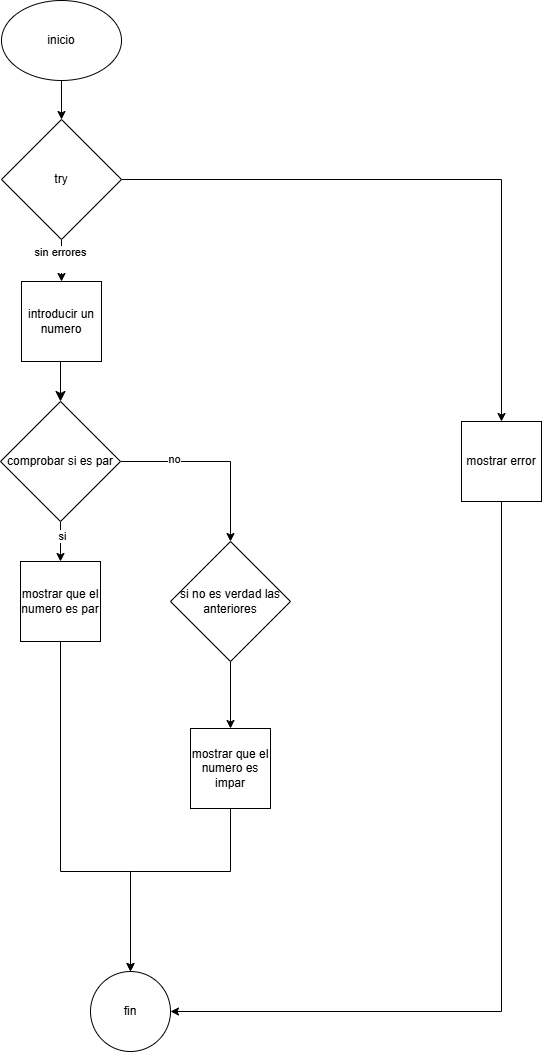

The diagram above was exported from draw.io. Its source (the exported page's mxGraphModel, read from the mxfile embedded in the PNG):
<mxGraphModel dx="946" dy="643" grid="1" gridSize="10" guides="1" tooltips="1" connect="1" arrows="1" fold="1" page="1" pageScale="1" pageWidth="3956" pageHeight="1920" math="0" shadow="0">
  <root>
    <mxCell id="0" />
    <mxCell id="1" parent="0" />
    <mxCell id="-Td8-bWScY5q-LLtGyPS-8" edge="1" parent="1" source="bDlArgT7QjAYrvo1HoKL-1" style="edgeStyle=orthogonalEdgeStyle;rounded=0;orthogonalLoop=1;jettySize=auto;html=1;entryX=0.5;entryY=0;entryDx=0;entryDy=0;" target="-Td8-bWScY5q-LLtGyPS-3">
      <mxGeometry relative="1" as="geometry" />
    </mxCell>
    <mxCell id="bDlArgT7QjAYrvo1HoKL-1" parent="1" style="ellipse;whiteSpace=wrap;html=1;" value="inicio" vertex="1">
      <mxGeometry height="80" width="120" x="100" y="40" as="geometry" />
    </mxCell>
    <mxCell id="MlniuDnQLXf8SSbL-KU3-27" edge="1" parent="1" style="edgeStyle=none;curved=1;rounded=0;orthogonalLoop=1;jettySize=auto;html=1;entryX=0.5;entryY=0;entryDx=0;entryDy=0;fontSize=12;startSize=8;endSize=8;" target="bDlArgT7QjAYrvo1HoKL-4">
      <mxGeometry relative="1" as="geometry">
        <mxPoint x="159" y="401" as="sourcePoint" />
      </mxGeometry>
    </mxCell>
    <mxCell id="bDlArgT7QjAYrvo1HoKL-2" parent="1" style="whiteSpace=wrap;html=1;aspect=fixed;" value="introducir un numero" vertex="1">
      <mxGeometry height="80" width="80" x="120" y="321" as="geometry" />
    </mxCell>
    <mxCell id="XuXj0poHd1ac-5R2cBW4-1" edge="1" parent="1" source="bDlArgT7QjAYrvo1HoKL-4" style="edgeStyle=orthogonalEdgeStyle;rounded=0;orthogonalLoop=1;jettySize=auto;html=1;entryX=0.5;entryY=0;entryDx=0;entryDy=0;" target="bDlArgT7QjAYrvo1HoKL-5">
      <mxGeometry relative="1" as="geometry" />
    </mxCell>
    <mxCell id="XuXj0poHd1ac-5R2cBW4-16" connectable="0" parent="XuXj0poHd1ac-5R2cBW4-1" style="edgeLabel;html=1;align=center;verticalAlign=middle;resizable=0;points=[];" value="no" vertex="1">
      <mxGeometry relative="1" x="-0.4421" y="3" as="geometry">
        <mxPoint as="offset" />
      </mxGeometry>
    </mxCell>
    <mxCell id="XuXj0poHd1ac-5R2cBW4-4" edge="1" parent="1" source="bDlArgT7QjAYrvo1HoKL-4" style="edgeStyle=orthogonalEdgeStyle;rounded=0;orthogonalLoop=1;jettySize=auto;html=1;entryX=0.5;entryY=0;entryDx=0;entryDy=0;" target="XuXj0poHd1ac-5R2cBW4-3">
      <mxGeometry relative="1" as="geometry" />
    </mxCell>
    <mxCell id="XuXj0poHd1ac-5R2cBW4-15" connectable="0" parent="XuXj0poHd1ac-5R2cBW4-4" style="edgeLabel;html=1;align=center;verticalAlign=middle;resizable=0;points=[];" value="si" vertex="1">
      <mxGeometry relative="1" x="-0.3" y="1" as="geometry">
        <mxPoint as="offset" />
      </mxGeometry>
    </mxCell>
    <mxCell id="bDlArgT7QjAYrvo1HoKL-4" parent="1" style="rhombus;whiteSpace=wrap;html=1;" value="comprobar si es par" vertex="1">
      <mxGeometry height="120" width="120" x="99" y="441" as="geometry" />
    </mxCell>
    <mxCell id="XuXj0poHd1ac-5R2cBW4-6" edge="1" parent="1" source="bDlArgT7QjAYrvo1HoKL-5" style="edgeStyle=orthogonalEdgeStyle;rounded=0;orthogonalLoop=1;jettySize=auto;html=1;" target="XuXj0poHd1ac-5R2cBW4-5">
      <mxGeometry relative="1" as="geometry" />
    </mxCell>
    <mxCell id="bDlArgT7QjAYrvo1HoKL-5" parent="1" style="rhombus;whiteSpace=wrap;html=1;" value="si no es verdad las anteriores" vertex="1">
      <mxGeometry height="120" width="120" x="269" y="581" as="geometry" />
    </mxCell>
    <mxCell id="XuXj0poHd1ac-5R2cBW4-12" edge="1" parent="1" source="XuXj0poHd1ac-5R2cBW4-3" style="edgeStyle=orthogonalEdgeStyle;rounded=0;orthogonalLoop=1;jettySize=auto;html=1;" target="XuXj0poHd1ac-5R2cBW4-8">
      <mxGeometry relative="1" as="geometry">
        <Array as="points">
          <mxPoint x="159" y="911" />
          <mxPoint x="229" y="911" />
        </Array>
      </mxGeometry>
    </mxCell>
    <mxCell id="XuXj0poHd1ac-5R2cBW4-3" parent="1" style="whiteSpace=wrap;html=1;aspect=fixed;" value="mostrar que el numero es par" vertex="1">
      <mxGeometry height="80" width="80" x="119" y="601" as="geometry" />
    </mxCell>
    <mxCell id="XuXj0poHd1ac-5R2cBW4-13" edge="1" parent="1" source="XuXj0poHd1ac-5R2cBW4-5" style="edgeStyle=orthogonalEdgeStyle;rounded=0;orthogonalLoop=1;jettySize=auto;html=1;entryX=0.5;entryY=0;entryDx=0;entryDy=0;" target="XuXj0poHd1ac-5R2cBW4-8">
      <mxGeometry relative="1" as="geometry">
        <Array as="points">
          <mxPoint x="329" y="911" />
          <mxPoint x="229" y="911" />
        </Array>
      </mxGeometry>
    </mxCell>
    <mxCell id="XuXj0poHd1ac-5R2cBW4-5" parent="1" style="whiteSpace=wrap;html=1;aspect=fixed;" value="mostrar que el numero es impar" vertex="1">
      <mxGeometry height="80" width="80" x="289" y="768" as="geometry" />
    </mxCell>
    <mxCell id="XuXj0poHd1ac-5R2cBW4-8" parent="1" style="ellipse;whiteSpace=wrap;html=1;aspect=fixed;" value="fin" vertex="1">
      <mxGeometry height="80" width="80" x="189" y="1011" as="geometry" />
    </mxCell>
    <mxCell id="-Td8-bWScY5q-LLtGyPS-4" edge="1" parent="1" source="-Td8-bWScY5q-LLtGyPS-3" style="edgeStyle=orthogonalEdgeStyle;rounded=0;orthogonalLoop=1;jettySize=auto;html=1;entryX=0.5;entryY=0;entryDx=0;entryDy=0;" target="bDlArgT7QjAYrvo1HoKL-2">
      <mxGeometry relative="1" as="geometry" />
    </mxCell>
    <mxCell id="-Td8-bWScY5q-LLtGyPS-5" connectable="0" parent="-Td8-bWScY5q-LLtGyPS-4" style="edgeLabel;html=1;align=center;verticalAlign=middle;resizable=0;points=[];" value="sin errores&lt;div&gt;&lt;br&gt;&lt;/div&gt;" vertex="1">
      <mxGeometry relative="1" x="-0.0952" y="-2" as="geometry">
        <mxPoint as="offset" />
      </mxGeometry>
    </mxCell>
    <mxCell id="jURjXcV-oc035zVs_yZd-1" edge="1" parent="1" source="-Td8-bWScY5q-LLtGyPS-3" style="edgeStyle=orthogonalEdgeStyle;rounded=0;orthogonalLoop=1;jettySize=auto;html=1;" target="-Td8-bWScY5q-LLtGyPS-10">
      <mxGeometry relative="1" as="geometry" />
    </mxCell>
    <mxCell id="-Td8-bWScY5q-LLtGyPS-3" parent="1" style="rhombus;whiteSpace=wrap;html=1;" value="try" vertex="1">
      <mxGeometry height="120" width="120" x="100" y="159" as="geometry" />
    </mxCell>
    <mxCell id="-Td8-bWScY5q-LLtGyPS-14" edge="1" parent="1" source="-Td8-bWScY5q-LLtGyPS-10" style="edgeStyle=orthogonalEdgeStyle;rounded=0;orthogonalLoop=1;jettySize=auto;html=1;entryX=1;entryY=0.5;entryDx=0;entryDy=0;" target="XuXj0poHd1ac-5R2cBW4-8">
      <mxGeometry relative="1" as="geometry">
        <Array as="points">
          <mxPoint x="600" y="1051" />
        </Array>
      </mxGeometry>
    </mxCell>
    <mxCell id="-Td8-bWScY5q-LLtGyPS-10" parent="1" style="whiteSpace=wrap;html=1;aspect=fixed;" value="mostrar error" vertex="1">
      <mxGeometry height="80" width="80" x="560" y="461" as="geometry" />
    </mxCell>
  </root>
</mxGraphModel>